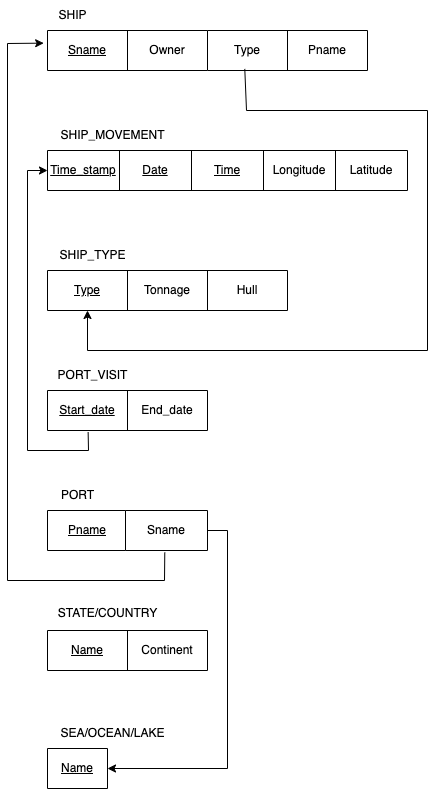

The diagram above was exported from draw.io. Its source (the exported page's mxGraphModel, read from the mxfile embedded in the PNG):
<mxGraphModel dx="1238" dy="697" grid="1" gridSize="10" guides="1" tooltips="1" connect="1" arrows="1" fold="1" page="1" pageScale="1" pageWidth="827" pageHeight="1169" math="0" shadow="0">
  <root>
    <mxCell id="0" />
    <mxCell id="1" parent="0" />
    <mxCell id="oGiFemFPAd4frjYPwtwY-1" value="SHIP_MOVEMENT" style="text;html=1;align=center;verticalAlign=middle;resizable=0;points=[];autosize=1;strokeColor=none;fillColor=none;" vertex="1" parent="1">
      <mxGeometry x="200" y="200" width="130" height="30" as="geometry" />
    </mxCell>
    <mxCell id="oGiFemFPAd4frjYPwtwY-2" value="" style="shape=table;startSize=0;container=1;collapsible=0;childLayout=tableLayout;" vertex="1" parent="1">
      <mxGeometry x="200" y="230" width="360" height="40" as="geometry" />
    </mxCell>
    <mxCell id="oGiFemFPAd4frjYPwtwY-3" value="" style="shape=tableRow;horizontal=0;startSize=0;swimlaneHead=0;swimlaneBody=0;strokeColor=inherit;top=0;left=0;bottom=0;right=0;collapsible=0;dropTarget=0;fillColor=none;points=[[0,0.5],[1,0.5]];portConstraint=eastwest;" vertex="1" parent="oGiFemFPAd4frjYPwtwY-2">
      <mxGeometry width="360" height="40" as="geometry" />
    </mxCell>
    <mxCell id="oGiFemFPAd4frjYPwtwY-4" value="&lt;u&gt;Time_stamp&lt;/u&gt;" style="shape=partialRectangle;html=1;whiteSpace=wrap;connectable=0;strokeColor=inherit;overflow=hidden;fillColor=none;top=0;left=0;bottom=0;right=0;pointerEvents=1;" vertex="1" parent="oGiFemFPAd4frjYPwtwY-3">
      <mxGeometry width="72" height="40" as="geometry">
        <mxRectangle width="72" height="40" as="alternateBounds" />
      </mxGeometry>
    </mxCell>
    <mxCell id="oGiFemFPAd4frjYPwtwY-5" value="&lt;u&gt;Date&lt;/u&gt;" style="shape=partialRectangle;html=1;whiteSpace=wrap;connectable=0;strokeColor=inherit;overflow=hidden;fillColor=none;top=0;left=0;bottom=0;right=0;pointerEvents=1;" vertex="1" parent="oGiFemFPAd4frjYPwtwY-3">
      <mxGeometry x="72" width="72" height="40" as="geometry">
        <mxRectangle width="72" height="40" as="alternateBounds" />
      </mxGeometry>
    </mxCell>
    <mxCell id="oGiFemFPAd4frjYPwtwY-6" value="&lt;u&gt;Time&lt;/u&gt;" style="shape=partialRectangle;html=1;whiteSpace=wrap;connectable=0;strokeColor=inherit;overflow=hidden;fillColor=none;top=0;left=0;bottom=0;right=0;pointerEvents=1;" vertex="1" parent="oGiFemFPAd4frjYPwtwY-3">
      <mxGeometry x="144" width="72" height="40" as="geometry">
        <mxRectangle width="72" height="40" as="alternateBounds" />
      </mxGeometry>
    </mxCell>
    <mxCell id="oGiFemFPAd4frjYPwtwY-7" value="Longitude" style="shape=partialRectangle;html=1;whiteSpace=wrap;connectable=0;strokeColor=inherit;overflow=hidden;fillColor=none;top=0;left=0;bottom=0;right=0;pointerEvents=1;" vertex="1" parent="oGiFemFPAd4frjYPwtwY-3">
      <mxGeometry x="216" width="72" height="40" as="geometry">
        <mxRectangle width="72" height="40" as="alternateBounds" />
      </mxGeometry>
    </mxCell>
    <mxCell id="oGiFemFPAd4frjYPwtwY-8" value="Latitude" style="shape=partialRectangle;html=1;whiteSpace=wrap;connectable=0;strokeColor=inherit;overflow=hidden;fillColor=none;top=0;left=0;bottom=0;right=0;pointerEvents=1;" vertex="1" parent="oGiFemFPAd4frjYPwtwY-3">
      <mxGeometry x="288" width="72" height="40" as="geometry">
        <mxRectangle width="72" height="40" as="alternateBounds" />
      </mxGeometry>
    </mxCell>
    <mxCell id="oGiFemFPAd4frjYPwtwY-9" value="SHIP" style="text;html=1;align=center;verticalAlign=middle;resizable=0;points=[];autosize=1;strokeColor=none;fillColor=none;" vertex="1" parent="1">
      <mxGeometry x="200" y="80" width="50" height="30" as="geometry" />
    </mxCell>
    <mxCell id="oGiFemFPAd4frjYPwtwY-11" value="" style="shape=table;startSize=0;container=1;collapsible=0;childLayout=tableLayout;" vertex="1" parent="1">
      <mxGeometry x="200" y="110" width="160" height="40" as="geometry" />
    </mxCell>
    <mxCell id="oGiFemFPAd4frjYPwtwY-12" value="" style="shape=tableRow;horizontal=0;startSize=0;swimlaneHead=0;swimlaneBody=0;strokeColor=inherit;top=0;left=0;bottom=0;right=0;collapsible=0;dropTarget=0;fillColor=none;points=[[0,0.5],[1,0.5]];portConstraint=eastwest;" vertex="1" parent="oGiFemFPAd4frjYPwtwY-11">
      <mxGeometry width="160" height="40" as="geometry" />
    </mxCell>
    <mxCell id="oGiFemFPAd4frjYPwtwY-13" value="&lt;u&gt;Sname&lt;/u&gt;" style="shape=partialRectangle;html=1;whiteSpace=wrap;connectable=0;strokeColor=inherit;overflow=hidden;fillColor=none;top=0;left=0;bottom=0;right=0;pointerEvents=1;" vertex="1" parent="oGiFemFPAd4frjYPwtwY-12">
      <mxGeometry width="80" height="40" as="geometry">
        <mxRectangle width="80" height="40" as="alternateBounds" />
      </mxGeometry>
    </mxCell>
    <mxCell id="oGiFemFPAd4frjYPwtwY-14" value="Owner" style="shape=partialRectangle;html=1;whiteSpace=wrap;connectable=0;strokeColor=inherit;overflow=hidden;fillColor=none;top=0;left=0;bottom=0;right=0;pointerEvents=1;" vertex="1" parent="oGiFemFPAd4frjYPwtwY-12">
      <mxGeometry x="80" width="80" height="40" as="geometry">
        <mxRectangle width="80" height="40" as="alternateBounds" />
      </mxGeometry>
    </mxCell>
    <mxCell id="oGiFemFPAd4frjYPwtwY-15" value="SHIP_TYPE" style="text;html=1;align=center;verticalAlign=middle;resizable=0;points=[];autosize=1;strokeColor=none;fillColor=none;" vertex="1" parent="1">
      <mxGeometry x="200" y="320" width="90" height="30" as="geometry" />
    </mxCell>
    <mxCell id="oGiFemFPAd4frjYPwtwY-16" value="" style="shape=table;startSize=0;container=1;collapsible=0;childLayout=tableLayout;" vertex="1" parent="1">
      <mxGeometry x="200" y="350" width="240" height="40" as="geometry" />
    </mxCell>
    <mxCell id="oGiFemFPAd4frjYPwtwY-17" value="" style="shape=tableRow;horizontal=0;startSize=0;swimlaneHead=0;swimlaneBody=0;strokeColor=inherit;top=0;left=0;bottom=0;right=0;collapsible=0;dropTarget=0;fillColor=none;points=[[0,0.5],[1,0.5]];portConstraint=eastwest;" vertex="1" parent="oGiFemFPAd4frjYPwtwY-16">
      <mxGeometry width="240" height="40" as="geometry" />
    </mxCell>
    <mxCell id="oGiFemFPAd4frjYPwtwY-18" value="&lt;u&gt;Type&lt;/u&gt;" style="shape=partialRectangle;html=1;whiteSpace=wrap;connectable=0;strokeColor=inherit;overflow=hidden;fillColor=none;top=0;left=0;bottom=0;right=0;pointerEvents=1;" vertex="1" parent="oGiFemFPAd4frjYPwtwY-17">
      <mxGeometry width="80" height="40" as="geometry">
        <mxRectangle width="80" height="40" as="alternateBounds" />
      </mxGeometry>
    </mxCell>
    <mxCell id="oGiFemFPAd4frjYPwtwY-19" value="Tonnage" style="shape=partialRectangle;html=1;whiteSpace=wrap;connectable=0;strokeColor=inherit;overflow=hidden;fillColor=none;top=0;left=0;bottom=0;right=0;pointerEvents=1;" vertex="1" parent="oGiFemFPAd4frjYPwtwY-17">
      <mxGeometry x="80" width="80" height="40" as="geometry">
        <mxRectangle width="80" height="40" as="alternateBounds" />
      </mxGeometry>
    </mxCell>
    <mxCell id="oGiFemFPAd4frjYPwtwY-20" value="Hull" style="shape=partialRectangle;html=1;whiteSpace=wrap;connectable=0;strokeColor=inherit;overflow=hidden;fillColor=none;top=0;left=0;bottom=0;right=0;pointerEvents=1;" vertex="1" parent="oGiFemFPAd4frjYPwtwY-17">
      <mxGeometry x="160" width="80" height="40" as="geometry">
        <mxRectangle width="80" height="40" as="alternateBounds" />
      </mxGeometry>
    </mxCell>
    <mxCell id="oGiFemFPAd4frjYPwtwY-21" value="PORT_VISIT" style="text;html=1;align=center;verticalAlign=middle;resizable=0;points=[];autosize=1;strokeColor=none;fillColor=none;" vertex="1" parent="1">
      <mxGeometry x="200" y="440" width="90" height="30" as="geometry" />
    </mxCell>
    <mxCell id="oGiFemFPAd4frjYPwtwY-22" value="" style="shape=table;startSize=0;container=1;collapsible=0;childLayout=tableLayout;" vertex="1" parent="1">
      <mxGeometry x="200" y="470" width="160" height="40" as="geometry" />
    </mxCell>
    <mxCell id="oGiFemFPAd4frjYPwtwY-23" value="" style="shape=tableRow;horizontal=0;startSize=0;swimlaneHead=0;swimlaneBody=0;strokeColor=inherit;top=0;left=0;bottom=0;right=0;collapsible=0;dropTarget=0;fillColor=none;points=[[0,0.5],[1,0.5]];portConstraint=eastwest;" vertex="1" parent="oGiFemFPAd4frjYPwtwY-22">
      <mxGeometry width="160" height="40" as="geometry" />
    </mxCell>
    <mxCell id="oGiFemFPAd4frjYPwtwY-24" value="&lt;u&gt;Start_date&lt;/u&gt;" style="shape=partialRectangle;html=1;whiteSpace=wrap;connectable=0;strokeColor=inherit;overflow=hidden;fillColor=none;top=0;left=0;bottom=0;right=0;pointerEvents=1;" vertex="1" parent="oGiFemFPAd4frjYPwtwY-23">
      <mxGeometry width="80" height="40" as="geometry">
        <mxRectangle width="80" height="40" as="alternateBounds" />
      </mxGeometry>
    </mxCell>
    <mxCell id="oGiFemFPAd4frjYPwtwY-25" value="End_date" style="shape=partialRectangle;html=1;whiteSpace=wrap;connectable=0;strokeColor=inherit;overflow=hidden;fillColor=none;top=0;left=0;bottom=0;right=0;pointerEvents=1;" vertex="1" parent="oGiFemFPAd4frjYPwtwY-23">
      <mxGeometry x="80" width="80" height="40" as="geometry">
        <mxRectangle width="80" height="40" as="alternateBounds" />
      </mxGeometry>
    </mxCell>
    <mxCell id="oGiFemFPAd4frjYPwtwY-26" value="PORT" style="text;html=1;align=center;verticalAlign=middle;resizable=0;points=[];autosize=1;strokeColor=none;fillColor=none;" vertex="1" parent="1">
      <mxGeometry x="200" y="560" width="60" height="30" as="geometry" />
    </mxCell>
    <mxCell id="oGiFemFPAd4frjYPwtwY-27" value="" style="shape=table;startSize=0;container=1;collapsible=0;childLayout=tableLayout;" vertex="1" parent="1">
      <mxGeometry x="200" y="590" width="80" height="40" as="geometry" />
    </mxCell>
    <mxCell id="oGiFemFPAd4frjYPwtwY-28" value="" style="shape=tableRow;horizontal=0;startSize=0;swimlaneHead=0;swimlaneBody=0;strokeColor=inherit;top=0;left=0;bottom=0;right=0;collapsible=0;dropTarget=0;fillColor=none;points=[[0,0.5],[1,0.5]];portConstraint=eastwest;" vertex="1" parent="oGiFemFPAd4frjYPwtwY-27">
      <mxGeometry width="80" height="40" as="geometry" />
    </mxCell>
    <mxCell id="oGiFemFPAd4frjYPwtwY-29" value="&lt;u&gt;Pname&lt;/u&gt;" style="shape=partialRectangle;html=1;whiteSpace=wrap;connectable=0;strokeColor=inherit;overflow=hidden;fillColor=none;top=0;left=0;bottom=0;right=0;pointerEvents=1;" vertex="1" parent="oGiFemFPAd4frjYPwtwY-28">
      <mxGeometry width="80" height="40" as="geometry">
        <mxRectangle width="80" height="40" as="alternateBounds" />
      </mxGeometry>
    </mxCell>
    <mxCell id="oGiFemFPAd4frjYPwtwY-30" value="STATE/COUNTRY" style="text;html=1;align=center;verticalAlign=middle;resizable=0;points=[];autosize=1;strokeColor=none;fillColor=none;" vertex="1" parent="1">
      <mxGeometry x="200" y="678" width="120" height="30" as="geometry" />
    </mxCell>
    <mxCell id="oGiFemFPAd4frjYPwtwY-31" value="" style="shape=table;startSize=0;container=1;collapsible=0;childLayout=tableLayout;" vertex="1" parent="1">
      <mxGeometry x="200" y="710" width="160" height="40" as="geometry" />
    </mxCell>
    <mxCell id="oGiFemFPAd4frjYPwtwY-32" value="" style="shape=tableRow;horizontal=0;startSize=0;swimlaneHead=0;swimlaneBody=0;strokeColor=inherit;top=0;left=0;bottom=0;right=0;collapsible=0;dropTarget=0;fillColor=none;points=[[0,0.5],[1,0.5]];portConstraint=eastwest;" vertex="1" parent="oGiFemFPAd4frjYPwtwY-31">
      <mxGeometry width="160" height="40" as="geometry" />
    </mxCell>
    <mxCell id="oGiFemFPAd4frjYPwtwY-33" value="&lt;u&gt;Name&lt;/u&gt;" style="shape=partialRectangle;html=1;whiteSpace=wrap;connectable=0;strokeColor=inherit;overflow=hidden;fillColor=none;top=0;left=0;bottom=0;right=0;pointerEvents=1;" vertex="1" parent="oGiFemFPAd4frjYPwtwY-32">
      <mxGeometry width="80" height="40" as="geometry">
        <mxRectangle width="80" height="40" as="alternateBounds" />
      </mxGeometry>
    </mxCell>
    <mxCell id="oGiFemFPAd4frjYPwtwY-34" value="Continent" style="shape=partialRectangle;html=1;whiteSpace=wrap;connectable=0;strokeColor=inherit;overflow=hidden;fillColor=none;top=0;left=0;bottom=0;right=0;pointerEvents=1;" vertex="1" parent="oGiFemFPAd4frjYPwtwY-32">
      <mxGeometry x="80" width="80" height="40" as="geometry">
        <mxRectangle width="80" height="40" as="alternateBounds" />
      </mxGeometry>
    </mxCell>
    <mxCell id="oGiFemFPAd4frjYPwtwY-42" value="" style="shape=table;startSize=0;container=1;collapsible=0;childLayout=tableLayout;" vertex="1" parent="1">
      <mxGeometry x="360" y="110" width="160" height="40" as="geometry" />
    </mxCell>
    <mxCell id="oGiFemFPAd4frjYPwtwY-43" value="" style="shape=tableRow;horizontal=0;startSize=0;swimlaneHead=0;swimlaneBody=0;strokeColor=inherit;top=0;left=0;bottom=0;right=0;collapsible=0;dropTarget=0;fillColor=none;points=[[0,0.5],[1,0.5]];portConstraint=eastwest;" vertex="1" parent="oGiFemFPAd4frjYPwtwY-42">
      <mxGeometry width="160" height="40" as="geometry" />
    </mxCell>
    <mxCell id="oGiFemFPAd4frjYPwtwY-44" value="Type" style="shape=partialRectangle;html=1;whiteSpace=wrap;connectable=0;strokeColor=inherit;overflow=hidden;fillColor=none;top=0;left=0;bottom=0;right=0;pointerEvents=1;" vertex="1" parent="oGiFemFPAd4frjYPwtwY-43">
      <mxGeometry width="80" height="40" as="geometry">
        <mxRectangle width="80" height="40" as="alternateBounds" />
      </mxGeometry>
    </mxCell>
    <mxCell id="oGiFemFPAd4frjYPwtwY-45" value="Pname" style="shape=partialRectangle;html=1;whiteSpace=wrap;connectable=0;strokeColor=inherit;overflow=hidden;fillColor=none;top=0;left=0;bottom=0;right=0;pointerEvents=1;" vertex="1" parent="oGiFemFPAd4frjYPwtwY-43">
      <mxGeometry x="80" width="80" height="40" as="geometry">
        <mxRectangle width="80" height="40" as="alternateBounds" />
      </mxGeometry>
    </mxCell>
    <mxCell id="oGiFemFPAd4frjYPwtwY-49" value="SEA/OCEAN/LAKE" style="text;html=1;align=center;verticalAlign=middle;resizable=0;points=[];autosize=1;strokeColor=none;fillColor=none;" vertex="1" parent="1">
      <mxGeometry x="200" y="798" width="130" height="30" as="geometry" />
    </mxCell>
    <mxCell id="oGiFemFPAd4frjYPwtwY-50" value="" style="shape=table;startSize=0;container=1;collapsible=0;childLayout=tableLayout;" vertex="1" parent="1">
      <mxGeometry x="200" y="828" width="60" height="40" as="geometry" />
    </mxCell>
    <mxCell id="oGiFemFPAd4frjYPwtwY-51" value="" style="shape=tableRow;horizontal=0;startSize=0;swimlaneHead=0;swimlaneBody=0;strokeColor=inherit;top=0;left=0;bottom=0;right=0;collapsible=0;dropTarget=0;fillColor=none;points=[[0,0.5],[1,0.5]];portConstraint=eastwest;" vertex="1" parent="oGiFemFPAd4frjYPwtwY-50">
      <mxGeometry width="60" height="40" as="geometry" />
    </mxCell>
    <mxCell id="oGiFemFPAd4frjYPwtwY-52" value="&lt;u&gt;Name&lt;/u&gt;" style="shape=partialRectangle;html=1;whiteSpace=wrap;connectable=0;strokeColor=inherit;overflow=hidden;fillColor=none;top=0;left=0;bottom=0;right=0;pointerEvents=1;" vertex="1" parent="oGiFemFPAd4frjYPwtwY-51">
      <mxGeometry width="60" height="40" as="geometry">
        <mxRectangle width="60" height="40" as="alternateBounds" />
      </mxGeometry>
    </mxCell>
    <mxCell id="oGiFemFPAd4frjYPwtwY-58" value="" style="shape=table;startSize=0;container=1;collapsible=0;childLayout=tableLayout;" vertex="1" parent="1">
      <mxGeometry x="278" y="590" width="82" height="40" as="geometry" />
    </mxCell>
    <mxCell id="oGiFemFPAd4frjYPwtwY-59" value="" style="shape=tableRow;horizontal=0;startSize=0;swimlaneHead=0;swimlaneBody=0;strokeColor=inherit;top=0;left=0;bottom=0;right=0;collapsible=0;dropTarget=0;fillColor=none;points=[[0,0.5],[1,0.5]];portConstraint=eastwest;" vertex="1" parent="oGiFemFPAd4frjYPwtwY-58">
      <mxGeometry width="82" height="40" as="geometry" />
    </mxCell>
    <mxCell id="oGiFemFPAd4frjYPwtwY-60" value="Sname" style="shape=partialRectangle;html=1;whiteSpace=wrap;connectable=0;strokeColor=inherit;overflow=hidden;fillColor=none;top=0;left=0;bottom=0;right=0;pointerEvents=1;" vertex="1" parent="oGiFemFPAd4frjYPwtwY-59">
      <mxGeometry width="82" height="40" as="geometry">
        <mxRectangle width="82" height="40" as="alternateBounds" />
      </mxGeometry>
    </mxCell>
    <mxCell id="oGiFemFPAd4frjYPwtwY-61" style="edgeStyle=orthogonalEdgeStyle;rounded=0;orthogonalLoop=1;jettySize=auto;html=1;exitX=1;exitY=0.5;exitDx=0;exitDy=0;entryX=1;entryY=0.5;entryDx=0;entryDy=0;" edge="1" parent="1" source="oGiFemFPAd4frjYPwtwY-59" target="oGiFemFPAd4frjYPwtwY-51">
      <mxGeometry relative="1" as="geometry">
        <mxPoint x="380" y="860" as="targetPoint" />
      </mxGeometry>
    </mxCell>
    <mxCell id="oGiFemFPAd4frjYPwtwY-62" value="" style="endArrow=classic;html=1;rounded=0;exitX=0.254;exitY=1.044;exitDx=0;exitDy=0;exitPerimeter=0;entryX=0;entryY=0.5;entryDx=0;entryDy=0;" edge="1" parent="1" source="oGiFemFPAd4frjYPwtwY-23" target="oGiFemFPAd4frjYPwtwY-3">
      <mxGeometry width="50" height="50" relative="1" as="geometry">
        <mxPoint x="520" y="570" as="sourcePoint" />
        <mxPoint x="570" y="520" as="targetPoint" />
        <Array as="points">
          <mxPoint x="241" y="530" />
          <mxPoint x="180" y="530" />
          <mxPoint x="180" y="250" />
        </Array>
      </mxGeometry>
    </mxCell>
    <mxCell id="oGiFemFPAd4frjYPwtwY-63" value="" style="endArrow=classic;html=1;rounded=0;exitX=0.233;exitY=0.961;exitDx=0;exitDy=0;exitPerimeter=0;" edge="1" parent="1" source="oGiFemFPAd4frjYPwtwY-43">
      <mxGeometry width="50" height="50" relative="1" as="geometry">
        <mxPoint x="400" y="160" as="sourcePoint" />
        <mxPoint x="240" y="390" as="targetPoint" />
        <Array as="points">
          <mxPoint x="399" y="190" />
          <mxPoint x="580" y="190" />
          <mxPoint x="580" y="430" />
          <mxPoint x="240" y="430" />
        </Array>
      </mxGeometry>
    </mxCell>
    <mxCell id="oGiFemFPAd4frjYPwtwY-64" value="" style="endArrow=classic;html=1;rounded=0;exitX=0.479;exitY=1.05;exitDx=0;exitDy=0;exitPerimeter=0;entryX=-0.024;entryY=0.316;entryDx=0;entryDy=0;entryPerimeter=0;" edge="1" parent="1" source="oGiFemFPAd4frjYPwtwY-59" target="oGiFemFPAd4frjYPwtwY-12">
      <mxGeometry width="50" height="50" relative="1" as="geometry">
        <mxPoint x="360" y="600" as="sourcePoint" />
        <mxPoint x="410" y="550" as="targetPoint" />
        <Array as="points">
          <mxPoint x="317" y="660" />
          <mxPoint x="160" y="660" />
          <mxPoint x="160" y="123" />
        </Array>
      </mxGeometry>
    </mxCell>
  </root>
</mxGraphModel>